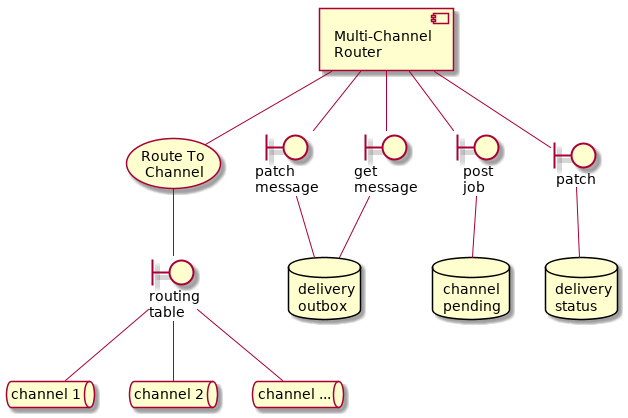

The diagram above was rendered by PlantUML. Its source (embedded in the PNG):
@startuml
component router [
   Multi-Channel
   Router
]
usecase uc [
   Route To
   Channel
]
router -- uc
queue ch1 [
   channel 1
]
queue ch2 [
   channel 2
]
queue chx [
   channel ...
]
boundary rt [
   routing
   table
]
uc -- rt
rt -- ch1
rt -- ch2
rt -- chx
database outbox [
   delivery
   outbox
]
boundary outbox_patch [
   patch
   message
]
outbox_patch -- outbox
router -- outbox_patch
boundary outbox_get [
   get
   message
]
router -- outbox_get
outbox_get -- outbox
boundary post_pcm [
   post
   job
]
router -- post_pcm
database pcm_repo [
   channel
   pending
]
post_pcm -- pcm_repo
boundary push_mu [
   patch
]
router -- push_mu
database mu_repo [
   delivery
   status
]
push_mu -- mu_repo
@enduml